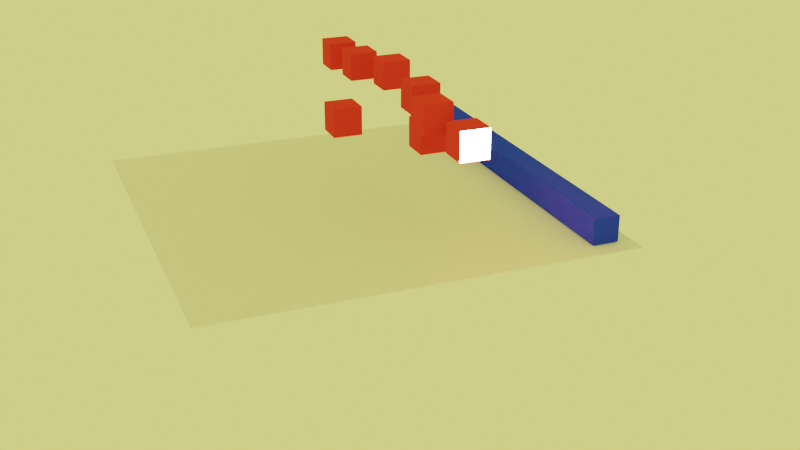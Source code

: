 # Source: untitled2.blend  (saved by Blender 3.0.42; exported with 4.5.12 LTS)
import bpy
from mathutils import Matrix  # noqa: F401  (used for matrix-valued properties, if any)

bpy.ops.wm.read_factory_settings(use_empty=True)
scene = bpy.context.scene
scene.name = 'Scene'

# ---- collections
col_collection = bpy.data.collections.new('Collection'); scene.collection.children.link(col_collection)

# ---- materials (node trees are filled in below, after node groups)
mat_material = bpy.data.materials.new('Material')
mat_material.alpha_threshold = 0.0
mat_material.line_color = (0.0, 0.0, 0.0, 1.0)
mat_material_001 = bpy.data.materials.new('Material.001')

# ---- material node trees
mat_material.use_nodes = True; mat_material.node_tree.nodes.clear()
_N = mat_material.node_tree.nodes; _L = mat_material.node_tree.links
n0 = _N.new('ShaderNodeOutputMaterial'); n0.name = 'Material Output'; n0.location = (300, 300)
n1 = _N.new('ShaderNodeBsdfDiffuse'); n1.name = 'Diffuse BSDF'; n1.location = (10, 300)
n1.inputs[0].default_value = (0.02306, 0.05152, 0.8, 1.0)
n1.inputs[1].default_value = 0.5
_L.new(n1.outputs[0], n0.inputs[0])
n0.is_active_output = True
mat_material_001.use_nodes = True; mat_material_001.node_tree.nodes.clear()
_N = mat_material_001.node_tree.nodes; _L = mat_material_001.node_tree.links
n0 = _N.new('ShaderNodeOutputMaterial'); n0.name = 'Material Output'; n0.location = (300, 300)
n1 = _N.new('ShaderNodeBsdfDiffuse'); n1.name = 'Diffuse BSDF'; n1.location = (10, 300)
n1.inputs[0].default_value = (0.8, 0.04293, 0.05178, 1.0)
n1.inputs[1].default_value = 0.5
_L.new(n1.outputs[0], n0.inputs[0])
n0.is_active_output = True

# ---- world
world_world = bpy.data.worlds.new('World'); scene.world = world_world
world_world.use_nodes = True; world_world.node_tree.nodes.clear()
_N = world_world.node_tree.nodes; _L = world_world.node_tree.links
n0 = _N.new('ShaderNodeOutputWorld'); n0.name = 'World Output'; n0.location = (300, 300)
n1 = _N.new('ShaderNodeBackground'); n1.name = 'Background'; n1.location = (10, 300)
n1.inputs[0].default_value = (0.9881, 1.0, 0.2239, 1.0)
_L.new(n1.outputs[0], n0.inputs[0])
n0.is_active_output = True
world_world.color = (0.05088, 0.05088, 0.05088)
world_world.use_sun_shadow = False
world_world.sun_shadow_jitter_overblur = 0.0

# ---- cameras
cam_camera = bpy.data.cameras.new('Camera')
cam_camera.clip_end = 100.0
cam_camera.ortho_scale = 7.314

# ---- lights
light_light = bpy.data.lights.new('Light', 'SUN')
light_light.transmission_factor = 0.0
light_light.angle = 0.1993
light_light.energy = 1000.0
light_light.shadow_soft_size = 0.1
light_light.shadow_cascade_max_distance = 1000.0
light_light.use_nodes = True; light_light.node_tree.nodes.clear()
_N = light_light.node_tree.nodes; _L = light_light.node_tree.links
n0 = _N.new('ShaderNodeEmission'); n0.name = 'Emission'; n0.location = (10, 300)
n0.inputs[1].default_value = 7.0
n1 = _N.new('ShaderNodeOutputLight'); n1.name = 'Light Output'; n1.location = (300, 300)
_L.new(n0.outputs[0], n1.inputs[0])
n1.is_active_output = True

# ---- meshes
me_cube = bpy.data.meshes.new('Cube')
me_cube.from_pydata([(1.0, 1.0, 1.0), (1.0, 1.0, -1.0), (1.0, -1.0, 1.0), (1.0, -1.0, -1.0), (-1.0, 1.0, 1.0), (-1.0, 1.0, -1.0), (-1.0, -1.0, 1.0), (-1.0, -1.0, -1.0)], [], [(0, 4, 6, 2), (3, 2, 6, 7), (7, 6, 4, 5), (5, 1, 3, 7), (1, 0, 2, 3), (5, 4, 0, 1)])
_uv = me_cube.uv_layers.new(name='UVMap')
_uv.uv.foreach_set('vector', [0.625, 0.5, 0.875, 0.5, 0.875, 0.75, 0.625, 0.75, 0.375, 0.75, 0.625, 0.75, 0.625, 1.0, 0.375, 1.0, 0.375, 0.0, 0.625, 0.0, 0.625, 0.25, 0.375, 0.25, 0.125, 0.5, 0.375, 0.5, 0.375, 0.75, 0.125, 0.75, 0.375, 0.5, 0.625, 0.5, 0.625, 0.75, 0.375, 0.75, 0.375, 0.25, 0.625, 0.25, 0.625, 0.5, 0.375, 0.5])
me_cube.materials.append(mat_material)
me_cube.use_remesh_preserve_volume = False
me_cube.use_remesh_preserve_attributes = False
me_cube.use_mirror_vertex_groups = False
me_cube.update()
me_plane = bpy.data.meshes.new('Plane')
me_plane.from_pydata([(-1.0, -1.0, 0.0), (1.0, -1.0, 0.0), (-1.0, 1.0, 0.0), (1.0, 1.0, 0.0)], [], [(0, 1, 3, 2)])
_uv = me_plane.uv_layers.new(name='UVMap')
_uv.uv.foreach_set('vector', [0.0, 0.0, 1.0, 0.0, 1.0, 1.0, 0.0, 1.0])
me_plane.use_remesh_fix_poles = True
me_plane.use_remesh_preserve_attributes = False
me_plane.use_mirror_vertex_groups = False
me_plane.update()
me_cube_001 = bpy.data.meshes.new('Cube.001')
me_cube_001.from_pydata([(-1.0, -1.0, -1.0), (-1.0, -1.0, 1.0), (-1.0, 1.0, -1.0), (-1.0, 1.0, 1.0), (1.0, -1.0, -1.0), (1.0, -1.0, 1.0), (1.0, 1.0, -1.0), (1.0, 1.0, 1.0)], [], [(0, 1, 3, 2), (2, 3, 7, 6), (6, 7, 5, 4), (4, 5, 1, 0), (2, 6, 4, 0), (7, 3, 1, 5)])
_uv = me_cube_001.uv_layers.new(name='UVMap')
_uv.uv.foreach_set('vector', [0.375, 0.0, 0.625, 0.0, 0.625, 0.25, 0.375, 0.25, 0.375, 0.25, 0.625, 0.25, 0.625, 0.5, 0.375, 0.5, 0.375, 0.5, 0.625, 0.5, 0.625, 0.75, 0.375, 0.75, 0.375, 0.75, 0.625, 0.75, 0.625, 1.0, 0.375, 1.0, 0.125, 0.5, 0.375, 0.5, 0.375, 0.75, 0.125, 0.75, 0.625, 0.5, 0.875, 0.5, 0.875, 0.75, 0.625, 0.75])
me_cube_001.materials.append(mat_material_001)
me_cube_001.use_remesh_fix_poles = True
me_cube_001.use_remesh_preserve_attributes = False
me_cube_001.use_mirror_vertex_groups = False
me_cube_001.update()
me_cube_002 = bpy.data.meshes.new('Cube.002')
me_cube_002.from_pydata([(-1.0, -1.0, -1.0), (-1.0, -1.0, 1.0), (-1.0, 1.0, -1.0), (-1.0, 1.0, 1.0), (1.0, -1.0, -1.0), (1.0, -1.0, 1.0), (1.0, 1.0, -1.0), (1.0, 1.0, 1.0)], [], [(0, 1, 3, 2), (2, 3, 7, 6), (6, 7, 5, 4), (4, 5, 1, 0), (2, 6, 4, 0), (7, 3, 1, 5)])
_uv = me_cube_002.uv_layers.new(name='UVMap')
_uv.uv.foreach_set('vector', [0.375, 0.0, 0.625, 0.0, 0.625, 0.25, 0.375, 0.25, 0.375, 0.25, 0.625, 0.25, 0.625, 0.5, 0.375, 0.5, 0.375, 0.5, 0.625, 0.5, 0.625, 0.75, 0.375, 0.75, 0.375, 0.75, 0.625, 0.75, 0.625, 1.0, 0.375, 1.0, 0.125, 0.5, 0.375, 0.5, 0.375, 0.75, 0.125, 0.75, 0.625, 0.5, 0.875, 0.5, 0.875, 0.75, 0.625, 0.75])
me_cube_002.materials.append(mat_material_001)
me_cube_002.use_remesh_fix_poles = True
me_cube_002.use_remesh_preserve_attributes = False
me_cube_002.use_mirror_vertex_groups = False
me_cube_002.update()
me_cube_003 = bpy.data.meshes.new('Cube.003')
me_cube_003.from_pydata([(-1.0, -1.0, -1.0), (-1.0, -1.0, 1.0), (-1.0, 1.0, -1.0), (-1.0, 1.0, 1.0), (1.0, -1.0, -1.0), (1.0, -1.0, 1.0), (1.0, 1.0, -1.0), (1.0, 1.0, 1.0)], [], [(0, 1, 3, 2), (2, 3, 7, 6), (6, 7, 5, 4), (4, 5, 1, 0), (2, 6, 4, 0), (7, 3, 1, 5)])
_uv = me_cube_003.uv_layers.new(name='UVMap')
_uv.uv.foreach_set('vector', [0.375, 0.0, 0.625, 0.0, 0.625, 0.25, 0.375, 0.25, 0.375, 0.25, 0.625, 0.25, 0.625, 0.5, 0.375, 0.5, 0.375, 0.5, 0.625, 0.5, 0.625, 0.75, 0.375, 0.75, 0.375, 0.75, 0.625, 0.75, 0.625, 1.0, 0.375, 1.0, 0.125, 0.5, 0.375, 0.5, 0.375, 0.75, 0.125, 0.75, 0.625, 0.5, 0.875, 0.5, 0.875, 0.75, 0.625, 0.75])
me_cube_003.materials.append(mat_material_001)
me_cube_003.use_remesh_fix_poles = True
me_cube_003.use_remesh_preserve_attributes = False
me_cube_003.use_mirror_vertex_groups = False
me_cube_003.update()
me_cube_004 = bpy.data.meshes.new('Cube.004')
me_cube_004.from_pydata([(-1.0, -1.0, -1.0), (-1.0, -1.0, 1.0), (-1.0, 1.0, -1.0), (-1.0, 1.0, 1.0), (1.0, -1.0, -1.0), (1.0, -1.0, 1.0), (1.0, 1.0, -1.0), (1.0, 1.0, 1.0)], [], [(0, 1, 3, 2), (2, 3, 7, 6), (6, 7, 5, 4), (4, 5, 1, 0), (2, 6, 4, 0), (7, 3, 1, 5)])
_uv = me_cube_004.uv_layers.new(name='UVMap')
_uv.uv.foreach_set('vector', [0.375, 0.0, 0.625, 0.0, 0.625, 0.25, 0.375, 0.25, 0.375, 0.25, 0.625, 0.25, 0.625, 0.5, 0.375, 0.5, 0.375, 0.5, 0.625, 0.5, 0.625, 0.75, 0.375, 0.75, 0.375, 0.75, 0.625, 0.75, 0.625, 1.0, 0.375, 1.0, 0.125, 0.5, 0.375, 0.5, 0.375, 0.75, 0.125, 0.75, 0.625, 0.5, 0.875, 0.5, 0.875, 0.75, 0.625, 0.75])
me_cube_004.materials.append(mat_material_001)
me_cube_004.use_remesh_fix_poles = True
me_cube_004.use_remesh_preserve_attributes = False
me_cube_004.use_mirror_vertex_groups = False
me_cube_004.update()
me_cube_005 = bpy.data.meshes.new('Cube.005')
me_cube_005.from_pydata([(-1.0, -1.0, -1.0), (-1.0, -1.0, 1.0), (-1.0, 1.0, -1.0), (-1.0, 1.0, 1.0), (1.0, -1.0, -1.0), (1.0, -1.0, 1.0), (1.0, 1.0, -1.0), (1.0, 1.0, 1.0)], [], [(0, 1, 3, 2), (2, 3, 7, 6), (6, 7, 5, 4), (4, 5, 1, 0), (2, 6, 4, 0), (7, 3, 1, 5)])
_uv = me_cube_005.uv_layers.new(name='UVMap')
_uv.uv.foreach_set('vector', [0.375, 0.0, 0.625, 0.0, 0.625, 0.25, 0.375, 0.25, 0.375, 0.25, 0.625, 0.25, 0.625, 0.5, 0.375, 0.5, 0.375, 0.5, 0.625, 0.5, 0.625, 0.75, 0.375, 0.75, 0.375, 0.75, 0.625, 0.75, 0.625, 1.0, 0.375, 1.0, 0.125, 0.5, 0.375, 0.5, 0.375, 0.75, 0.125, 0.75, 0.625, 0.5, 0.875, 0.5, 0.875, 0.75, 0.625, 0.75])
me_cube_005.materials.append(mat_material_001)
me_cube_005.use_remesh_fix_poles = True
me_cube_005.use_remesh_preserve_attributes = False
me_cube_005.use_mirror_vertex_groups = False
me_cube_005.update()
me_cube_006 = bpy.data.meshes.new('Cube.006')
me_cube_006.from_pydata([(-1.0, -1.0, -1.0), (-1.0, -1.0, 1.0), (-1.0, 1.0, -1.0), (-1.0, 1.0, 1.0), (1.0, -1.0, -1.0), (1.0, -1.0, 1.0), (1.0, 1.0, -1.0), (1.0, 1.0, 1.0)], [], [(0, 1, 3, 2), (2, 3, 7, 6), (6, 7, 5, 4), (4, 5, 1, 0), (2, 6, 4, 0), (7, 3, 1, 5)])
_uv = me_cube_006.uv_layers.new(name='UVMap')
_uv.uv.foreach_set('vector', [0.375, 0.0, 0.625, 0.0, 0.625, 0.25, 0.375, 0.25, 0.375, 0.25, 0.625, 0.25, 0.625, 0.5, 0.375, 0.5, 0.375, 0.5, 0.625, 0.5, 0.625, 0.75, 0.375, 0.75, 0.375, 0.75, 0.625, 0.75, 0.625, 1.0, 0.375, 1.0, 0.125, 0.5, 0.375, 0.5, 0.375, 0.75, 0.125, 0.75, 0.625, 0.5, 0.875, 0.5, 0.875, 0.75, 0.625, 0.75])
me_cube_006.materials.append(mat_material_001)
me_cube_006.use_remesh_fix_poles = True
me_cube_006.use_remesh_preserve_attributes = False
me_cube_006.use_mirror_vertex_groups = False
me_cube_006.update()
me_cube_007 = bpy.data.meshes.new('Cube.007')
me_cube_007.from_pydata([(-1.0, -1.0, -1.0), (-1.0, -1.0, 1.0), (-1.0, 1.0, -1.0), (-1.0, 1.0, 1.0), (1.0, -1.0, -1.0), (1.0, -1.0, 1.0), (1.0, 1.0, -1.0), (1.0, 1.0, 1.0)], [], [(0, 1, 3, 2), (2, 3, 7, 6), (6, 7, 5, 4), (4, 5, 1, 0), (2, 6, 4, 0), (7, 3, 1, 5)])
_uv = me_cube_007.uv_layers.new(name='UVMap')
_uv.uv.foreach_set('vector', [0.375, 0.0, 0.625, 0.0, 0.625, 0.25, 0.375, 0.25, 0.375, 0.25, 0.625, 0.25, 0.625, 0.5, 0.375, 0.5, 0.375, 0.5, 0.625, 0.5, 0.625, 0.75, 0.375, 0.75, 0.375, 0.75, 0.625, 0.75, 0.625, 1.0, 0.375, 1.0, 0.125, 0.5, 0.375, 0.5, 0.375, 0.75, 0.125, 0.75, 0.625, 0.5, 0.875, 0.5, 0.875, 0.75, 0.625, 0.75])
me_cube_007.materials.append(mat_material_001)
me_cube_007.use_remesh_fix_poles = True
me_cube_007.use_remesh_preserve_attributes = False
me_cube_007.use_mirror_vertex_groups = False
me_cube_007.update()
me_cube_008 = bpy.data.meshes.new('Cube.008')
me_cube_008.from_pydata([(-1.0, -1.0, -1.0), (-1.0, -1.0, 1.0), (-1.0, 1.0, -1.0), (-1.0, 1.0, 1.0), (1.0, -1.0, -1.0), (1.0, -1.0, 1.0), (1.0, 1.0, -1.0), (1.0, 1.0, 1.0)], [], [(0, 1, 3, 2), (2, 3, 7, 6), (6, 7, 5, 4), (4, 5, 1, 0), (2, 6, 4, 0), (7, 3, 1, 5)])
_uv = me_cube_008.uv_layers.new(name='UVMap')
_uv.uv.foreach_set('vector', [0.375, 0.0, 0.625, 0.0, 0.625, 0.25, 0.375, 0.25, 0.375, 0.25, 0.625, 0.25, 0.625, 0.5, 0.375, 0.5, 0.375, 0.5, 0.625, 0.5, 0.625, 0.75, 0.375, 0.75, 0.375, 0.75, 0.625, 0.75, 0.625, 1.0, 0.375, 1.0, 0.125, 0.5, 0.375, 0.5, 0.375, 0.75, 0.125, 0.75, 0.625, 0.5, 0.875, 0.5, 0.875, 0.75, 0.625, 0.75])
me_cube_008.materials.append(mat_material_001)
me_cube_008.use_remesh_fix_poles = True
me_cube_008.use_remesh_preserve_attributes = False
me_cube_008.use_mirror_vertex_groups = False
me_cube_008.update()

# ---- objects
ob_cube = bpy.data.objects.new('Cube', me_cube)
ob_light = bpy.data.objects.new('Light', light_light)
ob_camera = bpy.data.objects.new('Camera', cam_camera)
ob_plane = bpy.data.objects.new('Plane', me_plane)
ob_cube_001 = bpy.data.objects.new('Cube.001', me_cube_001)
ob_cube_002 = bpy.data.objects.new('Cube.002', me_cube_002)
ob_cube_003 = bpy.data.objects.new('Cube.003', me_cube_003)
ob_cube_004 = bpy.data.objects.new('Cube.004', me_cube_004)
ob_cube_005 = bpy.data.objects.new('Cube.005', me_cube_005)
ob_cube_006 = bpy.data.objects.new('Cube.006', me_cube_006)
ob_cube_007 = bpy.data.objects.new('Cube.007', me_cube_007)
ob_cube_008 = bpy.data.objects.new('Cube.008', me_cube_008)

# ---- transforms, parenting, visibility, modifiers, constraints
ob_cube.location = (0.0, -0.3455, 0.0)
ob_cube.scale = (-13.07, -0.9061, -0.9061)
ob_cube.lock_rotations_4d = False
ob_cube.empty_display_type = 'ARROWS'
ob_cube.lineart.crease_threshold = 0.0
ob_light.location = (4.076, 1.005, 5.904)
ob_light.rotation_euler = (-3.33, 0.3804, 3.1)
ob_light.lock_rotations_4d = False
ob_light.empty_display_type = 'ARROWS'
ob_light.color = (0.0, 0.0, 0.0, 0.0)
ob_light.lineart.crease_threshold = 0.0
ob_camera.location = (67.99, -36.23, 27.92)
ob_camera.rotation_euler = (1.166, -1.138e-06, 1.192)
ob_camera.lock_rotations_4d = False
ob_camera.empty_display_type = 'ARROWS'
ob_camera.color = (0.0, 0.0, 0.0, 0.0)
ob_camera.display_type = 'WIRE'
ob_camera.lineart.crease_threshold = 0.0
ob_plane.location = (0.0, -12.74, -0.9749)
ob_plane.scale = (-14.37, -14.37, -14.37)
ob_plane.lineart.crease_threshold = 0.0
ob_cube_001.location = (-10.66, -9.909, 6.672)
ob_cube_001.lineart.crease_threshold = 0.0
ob_cube_002.location = (-7.05, -9.563, 6.749)
ob_cube_002.lineart.crease_threshold = 0.0
ob_cube_003.location = (-3.153, -8.547, 6.979)
ob_cube_003.lineart.crease_threshold = 0.0
ob_cube_004.location = (2.541, -8.725, 6.848)
ob_cube_004.lineart.crease_threshold = 0.0
ob_cube_005.location = (10.85, -9.092, 6.383)
ob_cube_005.lineart.crease_threshold = 0.0
ob_cube_006.location = (5.692, -9.413, 5.239)
ob_cube_006.lineart.crease_threshold = 0.0
ob_cube_007.location = (-0.5838, -13.09, 4.864)
ob_cube_007.lineart.crease_threshold = 0.0
ob_cube_008.location = (8.157, -10.31, 7.324)
ob_cube_008.lineart.crease_threshold = 0.0

# ---- collection membership
col_collection.objects.link(ob_cube)
col_collection.objects.link(ob_light)
col_collection.objects.link(ob_camera)
col_collection.objects.link(ob_plane)
col_collection.objects.link(ob_cube_001)
col_collection.objects.link(ob_cube_002)
col_collection.objects.link(ob_cube_003)
col_collection.objects.link(ob_cube_004)
col_collection.objects.link(ob_cube_005)
col_collection.objects.link(ob_cube_006)
col_collection.objects.link(ob_cube_007)
col_collection.objects.link(ob_cube_008)

# ---- scene / render settings (as saved in the file)
scene.camera = ob_camera
scene.frame_start = 1; scene.frame_end = 250; scene.frame_set(0)
scene.render.engine = 'CYCLES'
scene.render.image_settings.file_format = 'FFMPEG'
scene.render.image_settings.color_mode = 'RGB'
scene.render.fps = 30
scene.cycles.use_denoising = False
scene.cycles.samples = 200
scene.cycles.sampling_pattern = 'TABULATED_SOBOL'
scene.cycles.use_adaptive_sampling = False
scene.cycles.use_light_tree = False
scene.view_settings.view_transform = 'Filmic'
bpy.context.view_layer.update()
